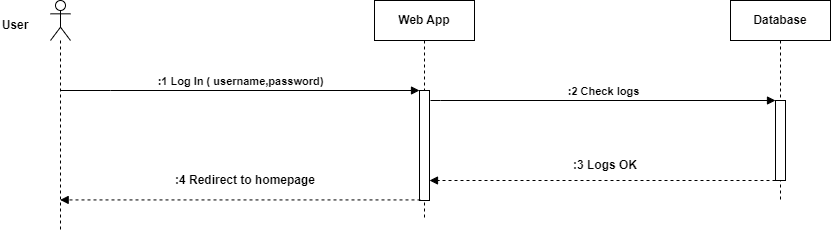

The diagram above was exported from draw.io. Its source (the exported page's mxGraphModel, read from the mxfile embedded in the PNG):
<mxGraphModel dx="1195" dy="698" grid="1" gridSize="10" guides="1" tooltips="1" connect="1" arrows="1" fold="1" page="1" pageScale="1" pageWidth="827" pageHeight="1169" math="0" shadow="0">
  <root>
    <mxCell id="0" />
    <mxCell id="1" parent="0" />
    <mxCell id="ncsnnOQx9oze_GhLdbkD-1" value="" style="shape=umlLifeline;perimeter=lifelinePerimeter;whiteSpace=wrap;html=1;container=1;dropTarget=0;collapsible=0;recursiveResize=0;outlineConnect=0;portConstraint=eastwest;newEdgeStyle={&quot;curved&quot;:0,&quot;rounded&quot;:0};participant=umlActor;" vertex="1" parent="1">
      <mxGeometry x="100" y="430" width="20" height="230" as="geometry" />
    </mxCell>
    <mxCell id="ncsnnOQx9oze_GhLdbkD-2" value="Web App" style="shape=umlLifeline;perimeter=lifelinePerimeter;whiteSpace=wrap;html=1;container=1;dropTarget=0;collapsible=0;recursiveResize=0;outlineConnect=0;portConstraint=eastwest;newEdgeStyle={&quot;edgeStyle&quot;:&quot;elbowEdgeStyle&quot;,&quot;elbow&quot;:&quot;vertical&quot;,&quot;curved&quot;:0,&quot;rounded&quot;:0};fontStyle=1" vertex="1" parent="1">
      <mxGeometry x="424" y="430" width="100" height="220" as="geometry" />
    </mxCell>
    <mxCell id="ncsnnOQx9oze_GhLdbkD-3" value="" style="html=1;points=[[0,0,0,0,5],[0,1,0,0,-5],[1,0,0,0,5],[1,1,0,0,-5]];perimeter=orthogonalPerimeter;outlineConnect=0;targetShapes=umlLifeline;portConstraint=eastwest;newEdgeStyle={&quot;curved&quot;:0,&quot;rounded&quot;:0};" vertex="1" parent="ncsnnOQx9oze_GhLdbkD-2">
      <mxGeometry x="45" y="90" width="10" height="110" as="geometry" />
    </mxCell>
    <mxCell id="ncsnnOQx9oze_GhLdbkD-4" value="Database" style="shape=umlLifeline;perimeter=lifelinePerimeter;whiteSpace=wrap;html=1;container=1;dropTarget=0;collapsible=0;recursiveResize=0;outlineConnect=0;portConstraint=eastwest;newEdgeStyle={&quot;edgeStyle&quot;:&quot;elbowEdgeStyle&quot;,&quot;elbow&quot;:&quot;vertical&quot;,&quot;curved&quot;:0,&quot;rounded&quot;:0};fontStyle=1" vertex="1" parent="1">
      <mxGeometry x="780" y="430" width="100" height="200" as="geometry" />
    </mxCell>
    <mxCell id="ncsnnOQx9oze_GhLdbkD-5" value="" style="html=1;points=[[0,0,0,0,5],[0,1,0,0,-5],[1,0,0,0,5],[1,1,0,0,-5]];perimeter=orthogonalPerimeter;outlineConnect=0;targetShapes=umlLifeline;portConstraint=eastwest;newEdgeStyle={&quot;curved&quot;:0,&quot;rounded&quot;:0};" vertex="1" parent="ncsnnOQx9oze_GhLdbkD-4">
      <mxGeometry x="45" y="100" width="10" height="80" as="geometry" />
    </mxCell>
    <mxCell id="ncsnnOQx9oze_GhLdbkD-6" value="User" style="text;html=1;strokeColor=none;fillColor=none;align=center;verticalAlign=middle;whiteSpace=wrap;rounded=0;fontStyle=1" vertex="1" parent="1">
      <mxGeometry x="50" y="440" width="30" height="30" as="geometry" />
    </mxCell>
    <mxCell id="ncsnnOQx9oze_GhLdbkD-7" value=":1 Log In ( username,password)" style="html=1;verticalAlign=bottom;endArrow=block;edgeStyle=elbowEdgeStyle;elbow=vertical;curved=0;rounded=0;fontStyle=1" edge="1" parent="1" source="ncsnnOQx9oze_GhLdbkD-1" target="ncsnnOQx9oze_GhLdbkD-3">
      <mxGeometry x="0.0019" width="80" relative="1" as="geometry">
        <mxPoint x="130" y="520" as="sourcePoint" />
        <mxPoint x="460" y="520" as="targetPoint" />
        <Array as="points">
          <mxPoint x="160.07142857142867" y="520" />
          <mxPoint x="185.07142857142867" y="420" />
          <mxPoint x="125.07142857142867" y="500" />
        </Array>
        <mxPoint as="offset" />
      </mxGeometry>
    </mxCell>
    <mxCell id="ncsnnOQx9oze_GhLdbkD-8" value=":2 Check logs" style="html=1;verticalAlign=bottom;endArrow=block;edgeStyle=elbowEdgeStyle;elbow=vertical;curved=0;rounded=0;fontStyle=1" edge="1" parent="1" target="ncsnnOQx9oze_GhLdbkD-5">
      <mxGeometry width="80" relative="1" as="geometry">
        <mxPoint x="480" y="530" as="sourcePoint" />
        <mxPoint x="740" y="530" as="targetPoint" />
        <Array as="points">
          <mxPoint x="490.07142857142867" y="530" />
          <mxPoint x="515.0714285714287" y="430" />
          <mxPoint x="455.07142857142867" y="510" />
        </Array>
      </mxGeometry>
    </mxCell>
    <mxCell id="ncsnnOQx9oze_GhLdbkD-9" value="" style="html=1;verticalAlign=bottom;labelBackgroundColor=none;endArrow=block;endFill=1;dashed=1;rounded=0;" edge="1" parent="1">
      <mxGeometry width="160" relative="1" as="geometry">
        <mxPoint x="825" y="610" as="sourcePoint" />
        <mxPoint x="479" y="610" as="targetPoint" />
      </mxGeometry>
    </mxCell>
    <mxCell id="ncsnnOQx9oze_GhLdbkD-10" value="&lt;b&gt;:3 Logs OK&lt;/b&gt;" style="text;html=1;strokeColor=none;fillColor=none;align=center;verticalAlign=middle;whiteSpace=wrap;rounded=0;" vertex="1" parent="1">
      <mxGeometry x="610" y="580" width="90" height="30" as="geometry" />
    </mxCell>
    <mxCell id="ncsnnOQx9oze_GhLdbkD-11" value="&lt;b&gt;:4 Redirect to homepage&lt;/b&gt;" style="text;html=1;strokeColor=none;fillColor=none;align=center;verticalAlign=middle;whiteSpace=wrap;rounded=0;" vertex="1" parent="1">
      <mxGeometry x="220" y="595" width="150" height="30" as="geometry" />
    </mxCell>
    <mxCell id="ncsnnOQx9oze_GhLdbkD-12" value="" style="html=1;verticalAlign=bottom;labelBackgroundColor=none;endArrow=block;endFill=1;dashed=1;rounded=0;" edge="1" parent="1" target="ncsnnOQx9oze_GhLdbkD-1">
      <mxGeometry width="160" relative="1" as="geometry">
        <mxPoint x="470" y="629.43" as="sourcePoint" />
        <mxPoint x="310" y="629.43" as="targetPoint" />
      </mxGeometry>
    </mxCell>
  </root>
</mxGraphModel>